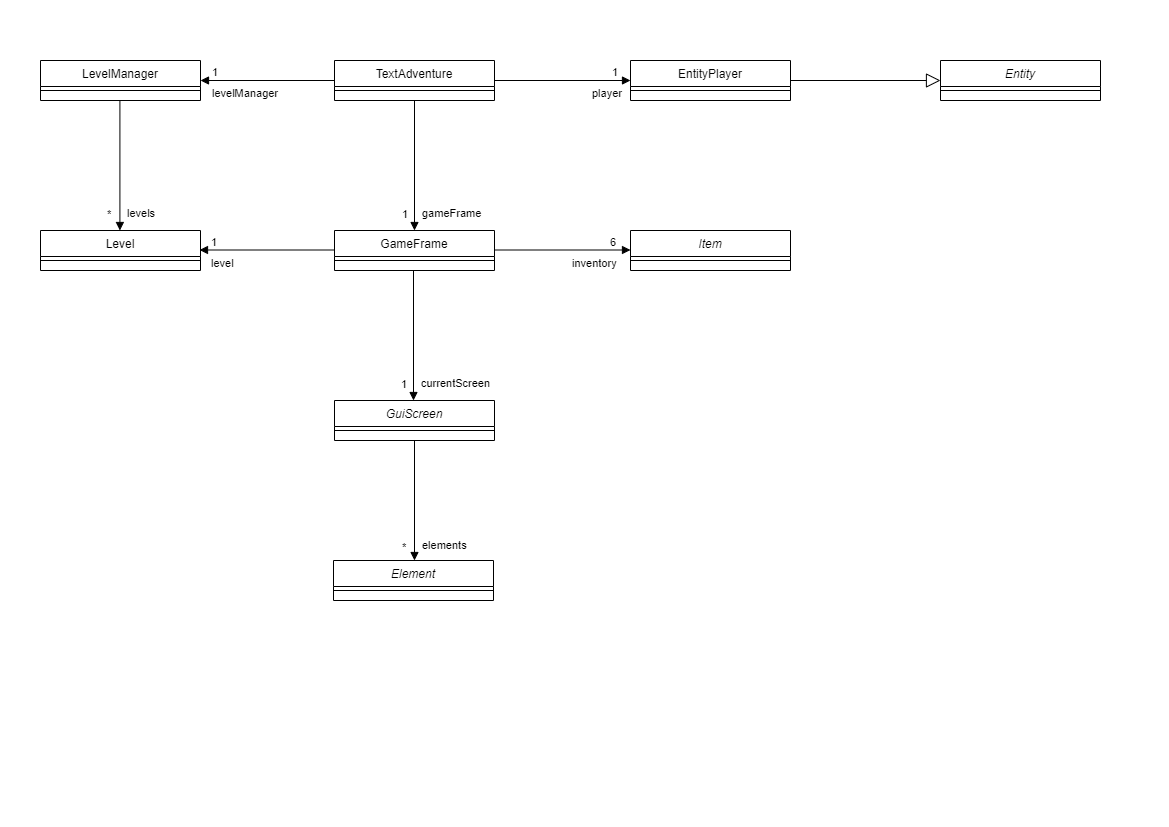

The diagram above was exported from draw.io. Its source (the exported page's mxGraphModel, read from the mxfile embedded in the PNG):
<mxGraphModel dx="1278" dy="948" grid="1" gridSize="10" guides="1" tooltips="1" connect="1" arrows="1" fold="1" page="1" pageScale="1" pageWidth="1169" pageHeight="827" math="0" shadow="0">
  <root>
    <mxCell id="WIyWlLk6GJQsqaUBKTNV-0" />
    <mxCell id="WIyWlLk6GJQsqaUBKTNV-1" parent="WIyWlLk6GJQsqaUBKTNV-0" />
    <mxCell id="zkfFHV4jXpPFQw0GAbJ--17" value="TextAdventure" style="swimlane;fontStyle=0;align=center;verticalAlign=top;childLayout=stackLayout;horizontal=1;startSize=26;horizontalStack=0;resizeParent=1;resizeLast=0;collapsible=1;marginBottom=0;rounded=0;shadow=0;strokeWidth=1;" parent="WIyWlLk6GJQsqaUBKTNV-1" vertex="1">
      <mxGeometry x="334" y="60" width="160" height="40" as="geometry">
        <mxRectangle x="334" y="30" width="160" height="26" as="alternateBounds" />
      </mxGeometry>
    </mxCell>
    <mxCell id="zkfFHV4jXpPFQw0GAbJ--23" value="" style="line;html=1;strokeWidth=1;align=left;verticalAlign=middle;spacingTop=-1;spacingLeft=3;spacingRight=3;rotatable=0;labelPosition=right;points=[];portConstraint=eastwest;" parent="zkfFHV4jXpPFQw0GAbJ--17" vertex="1">
      <mxGeometry y="26" width="160" height="8" as="geometry" />
    </mxCell>
    <mxCell id="tAsH9EeDLBSeUejJwWFf-0" value="GameFrame" style="swimlane;fontStyle=0;align=center;verticalAlign=top;childLayout=stackLayout;horizontal=1;startSize=26;horizontalStack=0;resizeParent=1;resizeLast=0;collapsible=1;marginBottom=0;rounded=0;shadow=0;strokeWidth=1;" vertex="1" parent="WIyWlLk6GJQsqaUBKTNV-1">
      <mxGeometry x="334" y="230" width="160" height="40" as="geometry">
        <mxRectangle x="334" y="30" width="160" height="26" as="alternateBounds" />
      </mxGeometry>
    </mxCell>
    <mxCell id="tAsH9EeDLBSeUejJwWFf-1" value="" style="line;html=1;strokeWidth=1;align=left;verticalAlign=middle;spacingTop=-1;spacingLeft=3;spacingRight=3;rotatable=0;labelPosition=right;points=[];portConstraint=eastwest;" vertex="1" parent="tAsH9EeDLBSeUejJwWFf-0">
      <mxGeometry y="26" width="160" height="8" as="geometry" />
    </mxCell>
    <mxCell id="tAsH9EeDLBSeUejJwWFf-2" value="LevelManager" style="swimlane;fontStyle=0;align=center;verticalAlign=top;childLayout=stackLayout;horizontal=1;startSize=26;horizontalStack=0;resizeParent=1;resizeLast=0;collapsible=1;marginBottom=0;rounded=0;shadow=0;strokeWidth=1;" vertex="1" parent="WIyWlLk6GJQsqaUBKTNV-1">
      <mxGeometry x="40" y="60" width="160" height="40" as="geometry">
        <mxRectangle x="334" y="30" width="160" height="26" as="alternateBounds" />
      </mxGeometry>
    </mxCell>
    <mxCell id="tAsH9EeDLBSeUejJwWFf-3" value="" style="line;html=1;strokeWidth=1;align=left;verticalAlign=middle;spacingTop=-1;spacingLeft=3;spacingRight=3;rotatable=0;labelPosition=right;points=[];portConstraint=eastwest;" vertex="1" parent="tAsH9EeDLBSeUejJwWFf-2">
      <mxGeometry y="26" width="160" height="8" as="geometry" />
    </mxCell>
    <mxCell id="tAsH9EeDLBSeUejJwWFf-4" value="EntityPlayer" style="swimlane;fontStyle=0;align=center;verticalAlign=top;childLayout=stackLayout;horizontal=1;startSize=26;horizontalStack=0;resizeParent=1;resizeLast=0;collapsible=1;marginBottom=0;rounded=0;shadow=0;strokeWidth=1;" vertex="1" parent="WIyWlLk6GJQsqaUBKTNV-1">
      <mxGeometry x="630" y="60" width="160" height="40" as="geometry">
        <mxRectangle x="334" y="30" width="160" height="26" as="alternateBounds" />
      </mxGeometry>
    </mxCell>
    <mxCell id="tAsH9EeDLBSeUejJwWFf-5" value="" style="line;html=1;strokeWidth=1;align=left;verticalAlign=middle;spacingTop=-1;spacingLeft=3;spacingRight=3;rotatable=0;labelPosition=right;points=[];portConstraint=eastwest;" vertex="1" parent="tAsH9EeDLBSeUejJwWFf-4">
      <mxGeometry y="26" width="160" height="8" as="geometry" />
    </mxCell>
    <mxCell id="tAsH9EeDLBSeUejJwWFf-7" value="GuiScreen" style="swimlane;fontStyle=2;align=center;verticalAlign=top;childLayout=stackLayout;horizontal=1;startSize=26;horizontalStack=0;resizeParent=1;resizeLast=0;collapsible=1;marginBottom=0;rounded=0;shadow=0;strokeWidth=1;" vertex="1" parent="WIyWlLk6GJQsqaUBKTNV-1">
      <mxGeometry x="334" y="400" width="160" height="40" as="geometry">
        <mxRectangle x="334" y="30" width="160" height="26" as="alternateBounds" />
      </mxGeometry>
    </mxCell>
    <mxCell id="tAsH9EeDLBSeUejJwWFf-8" value="" style="line;html=1;strokeWidth=1;align=left;verticalAlign=middle;spacingTop=-1;spacingLeft=3;spacingRight=3;rotatable=0;labelPosition=right;points=[];portConstraint=eastwest;" vertex="1" parent="tAsH9EeDLBSeUejJwWFf-7">
      <mxGeometry y="26" width="160" height="8" as="geometry" />
    </mxCell>
    <mxCell id="tAsH9EeDLBSeUejJwWFf-9" value="Level" style="swimlane;fontStyle=0;align=center;verticalAlign=top;childLayout=stackLayout;horizontal=1;startSize=26;horizontalStack=0;resizeParent=1;resizeLast=0;collapsible=1;marginBottom=0;rounded=0;shadow=0;strokeWidth=1;" vertex="1" parent="WIyWlLk6GJQsqaUBKTNV-1">
      <mxGeometry x="40" y="230" width="160" height="40" as="geometry">
        <mxRectangle x="334" y="30" width="160" height="26" as="alternateBounds" />
      </mxGeometry>
    </mxCell>
    <mxCell id="tAsH9EeDLBSeUejJwWFf-10" value="" style="line;html=1;strokeWidth=1;align=left;verticalAlign=middle;spacingTop=-1;spacingLeft=3;spacingRight=3;rotatable=0;labelPosition=right;points=[];portConstraint=eastwest;" vertex="1" parent="tAsH9EeDLBSeUejJwWFf-9">
      <mxGeometry y="26" width="160" height="8" as="geometry" />
    </mxCell>
    <mxCell id="tAsH9EeDLBSeUejJwWFf-11" value="Element" style="swimlane;fontStyle=2;align=center;verticalAlign=top;childLayout=stackLayout;horizontal=1;startSize=26;horizontalStack=0;resizeParent=1;resizeLast=0;collapsible=1;marginBottom=0;rounded=0;shadow=0;strokeWidth=1;" vertex="1" parent="WIyWlLk6GJQsqaUBKTNV-1">
      <mxGeometry x="333" y="560" width="160" height="40" as="geometry">
        <mxRectangle x="334" y="30" width="160" height="26" as="alternateBounds" />
      </mxGeometry>
    </mxCell>
    <mxCell id="tAsH9EeDLBSeUejJwWFf-12" value="" style="line;html=1;strokeWidth=1;align=left;verticalAlign=middle;spacingTop=-1;spacingLeft=3;spacingRight=3;rotatable=0;labelPosition=right;points=[];portConstraint=eastwest;" vertex="1" parent="tAsH9EeDLBSeUejJwWFf-11">
      <mxGeometry y="26" width="160" height="8" as="geometry" />
    </mxCell>
    <mxCell id="tAsH9EeDLBSeUejJwWFf-13" value="Item" style="swimlane;fontStyle=2;align=center;verticalAlign=top;childLayout=stackLayout;horizontal=1;startSize=26;horizontalStack=0;resizeParent=1;resizeLast=0;collapsible=1;marginBottom=0;rounded=0;shadow=0;strokeWidth=1;" vertex="1" parent="WIyWlLk6GJQsqaUBKTNV-1">
      <mxGeometry x="630" y="230" width="160" height="40" as="geometry">
        <mxRectangle x="334" y="30" width="160" height="26" as="alternateBounds" />
      </mxGeometry>
    </mxCell>
    <mxCell id="tAsH9EeDLBSeUejJwWFf-14" value="" style="line;html=1;strokeWidth=1;align=left;verticalAlign=middle;spacingTop=-1;spacingLeft=3;spacingRight=3;rotatable=0;labelPosition=right;points=[];portConstraint=eastwest;" vertex="1" parent="tAsH9EeDLBSeUejJwWFf-13">
      <mxGeometry y="26" width="160" height="8" as="geometry" />
    </mxCell>
    <mxCell id="tAsH9EeDLBSeUejJwWFf-17" value="Entity" style="swimlane;fontStyle=2;align=center;verticalAlign=top;childLayout=stackLayout;horizontal=1;startSize=26;horizontalStack=0;resizeParent=1;resizeLast=0;collapsible=1;marginBottom=0;rounded=0;shadow=0;strokeWidth=1;" vertex="1" parent="WIyWlLk6GJQsqaUBKTNV-1">
      <mxGeometry x="940" y="60" width="160" height="40" as="geometry">
        <mxRectangle x="334" y="30" width="160" height="26" as="alternateBounds" />
      </mxGeometry>
    </mxCell>
    <mxCell id="tAsH9EeDLBSeUejJwWFf-18" value="" style="line;html=1;strokeWidth=1;align=left;verticalAlign=middle;spacingTop=-1;spacingLeft=3;spacingRight=3;rotatable=0;labelPosition=right;points=[];portConstraint=eastwest;" vertex="1" parent="tAsH9EeDLBSeUejJwWFf-17">
      <mxGeometry y="26" width="160" height="8" as="geometry" />
    </mxCell>
    <mxCell id="tAsH9EeDLBSeUejJwWFf-23" value="" style="endArrow=block;endFill=0;endSize=12;html=1;fixDash=0;entryX=0;entryY=0.5;entryDx=0;entryDy=0;exitX=1;exitY=0.5;exitDx=0;exitDy=0;" edge="1" parent="WIyWlLk6GJQsqaUBKTNV-1" source="tAsH9EeDLBSeUejJwWFf-4" target="tAsH9EeDLBSeUejJwWFf-17">
      <mxGeometry width="160" relative="1" as="geometry">
        <mxPoint x="820" y="170" as="sourcePoint" />
        <mxPoint x="980" y="170" as="targetPoint" />
      </mxGeometry>
    </mxCell>
    <mxCell id="tAsH9EeDLBSeUejJwWFf-24" value="player" style="endArrow=block;endFill=1;html=1;edgeStyle=orthogonalEdgeStyle;align=left;verticalAlign=top;exitX=1;exitY=0.5;exitDx=0;exitDy=0;entryX=0;entryY=0.5;entryDx=0;entryDy=0;" edge="1" parent="WIyWlLk6GJQsqaUBKTNV-1" source="zkfFHV4jXpPFQw0GAbJ--17" target="tAsH9EeDLBSeUejJwWFf-4">
      <mxGeometry x="0.4118" relative="1" as="geometry">
        <mxPoint x="493" y="150" as="sourcePoint" />
        <mxPoint x="653" y="150" as="targetPoint" />
        <mxPoint as="offset" />
      </mxGeometry>
    </mxCell>
    <mxCell id="tAsH9EeDLBSeUejJwWFf-25" value="1" style="edgeLabel;resizable=0;html=1;align=left;verticalAlign=bottom;" connectable="0" vertex="1" parent="tAsH9EeDLBSeUejJwWFf-24">
      <mxGeometry x="-1" relative="1" as="geometry">
        <mxPoint x="116" as="offset" />
      </mxGeometry>
    </mxCell>
    <mxCell id="tAsH9EeDLBSeUejJwWFf-28" value="levelManager" style="endArrow=block;endFill=1;html=1;edgeStyle=orthogonalEdgeStyle;align=left;verticalAlign=top;exitX=0;exitY=0.5;exitDx=0;exitDy=0;entryX=1;entryY=0.5;entryDx=0;entryDy=0;" edge="1" parent="WIyWlLk6GJQsqaUBKTNV-1" source="zkfFHV4jXpPFQw0GAbJ--17" target="tAsH9EeDLBSeUejJwWFf-2">
      <mxGeometry x="0.8507" relative="1" as="geometry">
        <mxPoint x="200.00000000000023" y="130" as="sourcePoint" />
        <mxPoint x="336" y="130" as="targetPoint" />
        <mxPoint as="offset" />
      </mxGeometry>
    </mxCell>
    <mxCell id="tAsH9EeDLBSeUejJwWFf-29" value="1" style="edgeLabel;resizable=0;html=1;align=left;verticalAlign=bottom;" connectable="0" vertex="1" parent="tAsH9EeDLBSeUejJwWFf-28">
      <mxGeometry x="-1" relative="1" as="geometry">
        <mxPoint x="-124" as="offset" />
      </mxGeometry>
    </mxCell>
    <mxCell id="tAsH9EeDLBSeUejJwWFf-30" value="gameFrame" style="endArrow=block;endFill=1;html=1;edgeStyle=orthogonalEdgeStyle;align=left;verticalAlign=top;exitX=0.5;exitY=1;exitDx=0;exitDy=0;entryX=0.5;entryY=0;entryDx=0;entryDy=0;" edge="1" parent="WIyWlLk6GJQsqaUBKTNV-1">
      <mxGeometry x="0.5385" y="6" relative="1" as="geometry">
        <mxPoint x="414" y="100" as="sourcePoint" />
        <mxPoint x="414" y="230" as="targetPoint" />
        <mxPoint as="offset" />
      </mxGeometry>
    </mxCell>
    <mxCell id="tAsH9EeDLBSeUejJwWFf-31" value="1" style="edgeLabel;resizable=0;html=1;align=left;verticalAlign=bottom;" connectable="0" vertex="1" parent="tAsH9EeDLBSeUejJwWFf-30">
      <mxGeometry x="-1" relative="1" as="geometry">
        <mxPoint x="-14" y="122" as="offset" />
      </mxGeometry>
    </mxCell>
    <mxCell id="tAsH9EeDLBSeUejJwWFf-32" value="inventory" style="endArrow=block;endFill=1;html=1;edgeStyle=orthogonalEdgeStyle;align=left;verticalAlign=top;exitX=1;exitY=0.5;exitDx=0;exitDy=0;entryX=0;entryY=0.5;entryDx=0;entryDy=0;" edge="1" parent="WIyWlLk6GJQsqaUBKTNV-1">
      <mxGeometry x="0.1176" relative="1" as="geometry">
        <mxPoint x="494" y="249.5" as="sourcePoint" />
        <mxPoint x="630" y="249.5" as="targetPoint" />
        <mxPoint as="offset" />
      </mxGeometry>
    </mxCell>
    <mxCell id="tAsH9EeDLBSeUejJwWFf-33" value="6" style="edgeLabel;resizable=0;html=1;align=left;verticalAlign=bottom;" connectable="0" vertex="1" parent="tAsH9EeDLBSeUejJwWFf-32">
      <mxGeometry x="-1" relative="1" as="geometry">
        <mxPoint x="114" as="offset" />
      </mxGeometry>
    </mxCell>
    <mxCell id="tAsH9EeDLBSeUejJwWFf-34" value="level" style="endArrow=block;endFill=1;html=1;edgeStyle=orthogonalEdgeStyle;align=left;verticalAlign=top;exitX=0;exitY=0.5;exitDx=0;exitDy=0;entryX=1;entryY=0.5;entryDx=0;entryDy=0;" edge="1" parent="WIyWlLk6GJQsqaUBKTNV-1">
      <mxGeometry x="0.8507" relative="1" as="geometry">
        <mxPoint x="333" y="249.5" as="sourcePoint" />
        <mxPoint x="199" y="249.5" as="targetPoint" />
        <mxPoint as="offset" />
      </mxGeometry>
    </mxCell>
    <mxCell id="tAsH9EeDLBSeUejJwWFf-35" value="1" style="edgeLabel;resizable=0;html=1;align=left;verticalAlign=bottom;" connectable="0" vertex="1" parent="tAsH9EeDLBSeUejJwWFf-34">
      <mxGeometry x="-1" relative="1" as="geometry">
        <mxPoint x="-124" as="offset" />
      </mxGeometry>
    </mxCell>
    <mxCell id="tAsH9EeDLBSeUejJwWFf-36" value="currentScreen" style="endArrow=block;endFill=1;html=1;edgeStyle=orthogonalEdgeStyle;align=left;verticalAlign=top;exitX=0.5;exitY=1;exitDx=0;exitDy=0;entryX=0.5;entryY=0;entryDx=0;entryDy=0;" edge="1" parent="WIyWlLk6GJQsqaUBKTNV-1">
      <mxGeometry x="0.5385" y="6" relative="1" as="geometry">
        <mxPoint x="413" y="270" as="sourcePoint" />
        <mxPoint x="413" y="400" as="targetPoint" />
        <mxPoint as="offset" />
      </mxGeometry>
    </mxCell>
    <mxCell id="tAsH9EeDLBSeUejJwWFf-37" value="1" style="edgeLabel;resizable=0;html=1;align=left;verticalAlign=bottom;" connectable="0" vertex="1" parent="tAsH9EeDLBSeUejJwWFf-36">
      <mxGeometry x="-1" relative="1" as="geometry">
        <mxPoint x="-14" y="122" as="offset" />
      </mxGeometry>
    </mxCell>
    <mxCell id="tAsH9EeDLBSeUejJwWFf-38" value="levels" style="endArrow=block;endFill=1;html=1;edgeStyle=orthogonalEdgeStyle;align=left;verticalAlign=top;exitX=0.5;exitY=1;exitDx=0;exitDy=0;entryX=0.5;entryY=0;entryDx=0;entryDy=0;" edge="1" parent="WIyWlLk6GJQsqaUBKTNV-1">
      <mxGeometry x="0.5385" y="6" relative="1" as="geometry">
        <mxPoint x="119.41000000000003" y="100" as="sourcePoint" />
        <mxPoint x="119.41000000000003" y="230" as="targetPoint" />
        <mxPoint as="offset" />
      </mxGeometry>
    </mxCell>
    <mxCell id="tAsH9EeDLBSeUejJwWFf-39" value="*" style="edgeLabel;resizable=0;html=1;align=left;verticalAlign=bottom;" connectable="0" vertex="1" parent="tAsH9EeDLBSeUejJwWFf-38">
      <mxGeometry x="-1" relative="1" as="geometry">
        <mxPoint x="-14" y="122" as="offset" />
      </mxGeometry>
    </mxCell>
    <mxCell id="tAsH9EeDLBSeUejJwWFf-40" value="elements" style="endArrow=block;endFill=1;html=1;edgeStyle=orthogonalEdgeStyle;align=left;verticalAlign=top;exitX=0.5;exitY=1;exitDx=0;exitDy=0;" edge="1" parent="WIyWlLk6GJQsqaUBKTNV-1">
      <mxGeometry x="0.5385" y="6" relative="1" as="geometry">
        <mxPoint x="414" y="440" as="sourcePoint" />
        <mxPoint x="414" y="560" as="targetPoint" />
        <mxPoint as="offset" />
      </mxGeometry>
    </mxCell>
    <mxCell id="tAsH9EeDLBSeUejJwWFf-41" value="*" style="edgeLabel;resizable=0;html=1;align=left;verticalAlign=bottom;" connectable="0" vertex="1" parent="tAsH9EeDLBSeUejJwWFf-40">
      <mxGeometry x="-1" relative="1" as="geometry">
        <mxPoint x="-14" y="115" as="offset" />
      </mxGeometry>
    </mxCell>
  </root>
</mxGraphModel>